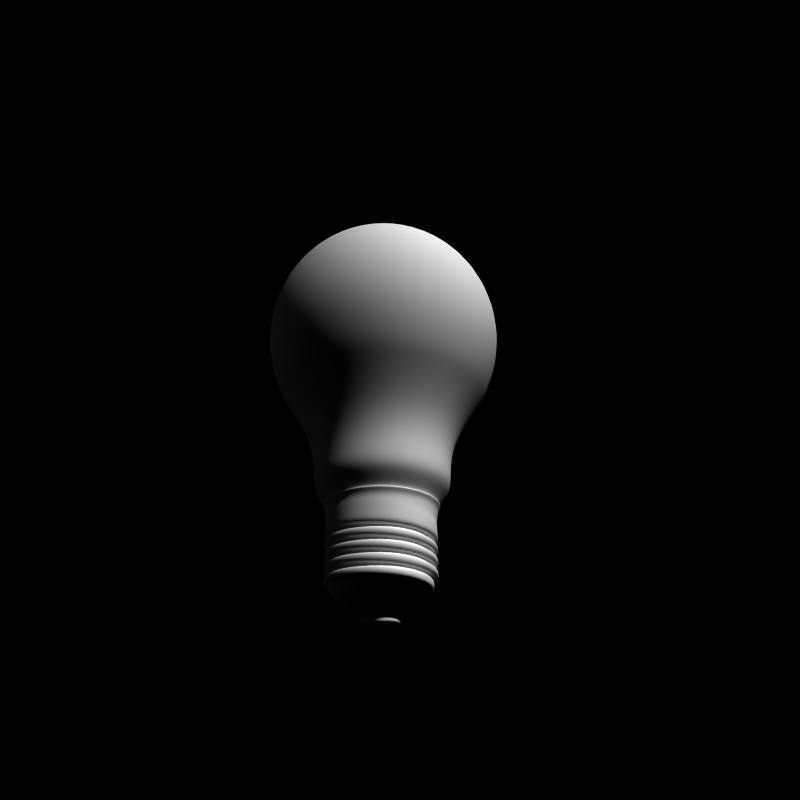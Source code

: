 # Source: lampada.blend  (saved by Blender 2.49.2; exported with 4.5.12 LTS)
import bpy
from mathutils import Matrix  # noqa: F401  (used for matrix-valued properties, if any)

bpy.ops.wm.read_factory_settings(use_empty=True)
scene = bpy.context.scene
scene.name = 'Scene'

# ---- collections
col_collection_1 = bpy.data.collections.new('Collection 1'); scene.collection.children.link(col_collection_1)
col_collection_2 = bpy.data.collections.new('Collection 2'); scene.collection.children.link(col_collection_2)

# ---- materials (node trees are filled in below, after node groups)
mat_filamentos_001 = bpy.data.materials.new('filamentos.001')
mat_filamentos_001.alpha_threshold = 0.0
mat_filamentos_001.roughness = 0.5
mat_filamentos_001.specular_intensity = 0.0
mat_filamentos_001.line_color = (0.0, 0.0, 0.0, 1.0)
mat_filamentos = bpy.data.materials.new('filamentos')
mat_filamentos.alpha_threshold = 0.0
mat_filamentos.diffuse_color = (0.3, 0.3, 0.3, 1.0)
mat_filamentos.roughness = 0.5
mat_filamentos.specular_intensity = 0.0
mat_filamentos.line_color = (0.0, 0.0, 0.0, 1.0)
mat_vidro = bpy.data.materials.new('vidro')
mat_vidro.alpha_threshold = 0.0
mat_vidro.diffuse_color = (1.0, 1.0, 1.0, 1.0)
mat_vidro.roughness = 0.5
mat_vidro.specular_intensity = 0.9765
mat_vidro.line_color = (0.0, 0.0, 0.0, 0.2)
mat_metal = bpy.data.materials.new('metal')
mat_metal.alpha_threshold = 0.0
mat_metal.diffuse_color = (1.0, 1.0, 1.0, 1.0)
mat_metal.roughness = 0.5
mat_metal.specular_intensity = 0.9
mat_metal.line_color = (0.0, 0.0, 0.0, 1.0)
mat_preto = bpy.data.materials.new('preto')
mat_preto.alpha_threshold = 0.0
mat_preto.diffuse_color = (0.0, 0.0, 0.0, 1.0)
mat_preto.roughness = 0.5
mat_preto.specular_intensity = 0.0
mat_preto.line_color = (0.0, 0.0, 0.0, 1.0)
mat_material = bpy.data.materials.new('Material')
mat_material.alpha_threshold = 0.0
mat_material.diffuse_color = (1.0, 1.0, 1.0, 1.0)
mat_material.roughness = 0.5
mat_material.line_color = (0.0, 0.0, 0.0, 1.0)

# ---- material node trees

# ---- world
world_world = bpy.data.worlds.new('World'); scene.world = world_world
world_world.color = (0.0, 0.0, 0.0)
world_world.use_sun_shadow = False
world_world.sun_shadow_jitter_overblur = 0.0
world_world.cycles.sampling_method = 'MANUAL'
world_world.cycles.sample_map_resolution = 256
world_world.light_settings.distance = 5.0

# ---- cameras
cam_camera_001 = bpy.data.cameras.new('Camera.001')
cam_camera_001.passepartout_alpha = 0.2
cam_camera_001.clip_end = 100.0
cam_camera_001.lens = 35.0
cam_camera_001.show_passepartout = False
cam_camera_001.show_safe_areas = True
cam_camera_001.dof.focus_distance = 0.0
cam_camera_001.dof.aperture_fstop = 128.0

# ---- meshes
me_emit = bpy.data.meshes.new('emit')
me_emit.from_pydata([(0.01753, 0.0004405, 0.1151), (0.01753, -9.551e-05, 0.1151), (-0.01759, -0.0001105, 0.1151), (-0.01759, 0.0004254, 0.1151), (0.01753, 0.0004405, 0.1157), (0.01753, -9.551e-05, 0.1157), (-0.01759, -0.0001105, 0.1157), (-0.01759, 0.0004254, 0.1157), (-0.009864, -0.0008723, 0.1169), (-0.009864, -0.0003363, 0.1169), (-0.009864, -0.0008723, 0.1174), (-0.009864, -0.0003363, 0.1174), (0.009999, -0.0009048, 0.1169), (0.009999, -0.0003688, 0.1169), (0.009999, -0.0009048, 0.1174), (0.009999, -0.0003688, 0.1174), (6.734e-05, -0.0003077, 0.1154), (6.734e-05, 0.0002283, 0.1154), (6.734e-05, -0.0003077, 0.1159), (6.734e-05, 0.0002283, 0.1159), (0.01719, -0.0001224, 0.1152), (0.01719, 0.0004136, 0.1152), (0.01719, -0.0001224, 0.1157), (0.01719, 0.0004136, 0.1157), (-0.01728, -0.0001331, 0.1152), (-0.01728, 0.0004029, 0.1152), (-0.01728, -0.0001331, 0.1157), (-0.01728, 0.0004029, 0.1157)], [], [(0, 4, 5, 1), (2, 6, 7, 3), (12, 16, 17, 13), (16, 8, 9, 17), (15, 19, 18, 14), (19, 11, 10, 18), (14, 18, 16, 12), (18, 10, 8, 16), (13, 17, 19, 15), (17, 9, 11, 19), (13, 21, 20, 12), (21, 0, 1, 20), (4, 23, 22, 5), (23, 15, 14, 22), (5, 22, 20, 1), (22, 14, 12, 20), (0, 21, 23, 4), (21, 13, 15, 23), (8, 24, 25, 9), (24, 2, 3, 25), (11, 27, 26, 10), (27, 7, 6, 26), (10, 26, 24, 8), (26, 6, 2, 24), (9, 25, 27, 11), (25, 3, 7, 27)])
me_emit.polygons.foreach_set('use_smooth', [True] * 26)
me_emit.materials.append(mat_filamentos_001)
me_emit.use_remesh_preserve_volume = False
me_emit.use_remesh_preserve_attributes = False
me_emit.use_mirror_vertex_groups = False
me_emit.update()
me_filamentos = bpy.data.meshes.new('filamentos')
me_filamentos.from_pydata([(0.004517, 0.000234, 0.01313), (0.004517, -0.000234, 0.01313), (0.004049, -0.000234, 0.01313), (0.004049, 0.000234, 0.01313), (0.006167, 0.000234, 0.07631), (0.006167, -0.000234, 0.07631), (0.00572, -0.000234, 0.07645), (0.00572, 0.000234, 0.07645), (0.01486, 0.000234, 0.1138), (0.01486, -0.000234, 0.1138), (0.01533, -0.000234, 0.1138), (0.01533, 0.000234, 0.1138), (0.006086, 0.000234, 0.07788), (0.006534, 0.000234, 0.07775), (0.006086, -0.000234, 0.07788), (0.006534, -0.000234, 0.07775), (0.01467, 0.0004518, 0.1139), (0.01557, 0.0004518, 0.1139), (0.01467, -0.0004518, 0.1139), (0.01557, -0.0004518, 0.1139), (0.01471, 0.0004518, 0.114), (0.01561, 0.0004518, 0.114), (0.01471, -0.0004518, 0.114), (0.01561, -0.0004518, 0.114), (0.01481, 0.000234, 0.1136), (0.01528, 0.000234, 0.1136), (0.01481, -0.000234, 0.1136), (0.01528, -0.000234, 0.1136), (0.01651, 0.0004518, 0.1174), (0.01561, 0.0004518, 0.1174), (0.01561, -0.0004518, 0.1174), (0.01651, -0.0004518, 0.1174), (0.01556, 0.0004518, 0.1172), (0.01646, 0.0004518, 0.1172), (0.01556, -0.0004518, 0.1172), (0.01646, -0.0004518, 0.1172), (0.003433, -8.824e-05, 0.09821), (0.003257, -8.824e-05, 0.09821), (0.003433, 8.824e-05, 0.09821), (0.003257, 8.824e-05, 0.09821), (0.009926, 0.0001279, 0.1171), (0.009926, -4.857e-05, 0.1171), (0.00975, -4.857e-05, 0.1171), (0.00975, 0.0001279, 0.1171), (0.009926, -0.0002002, 0.1179), (0.009926, -5.975e-05, 0.118), (0.00975, -0.0002003, 0.1179), (0.00975, -5.99e-05, 0.118), (0.009926, -0.001, 0.1184), (0.009926, -0.0009274, 0.1185), (0.00975, -0.001, 0.1184), (0.00975, -0.0009276, 0.1185), (0.009986, -0.001573, 0.1178), (0.009986, -0.001676, 0.118), (0.00981, -0.001574, 0.1178), (0.00981, -0.001676, 0.118), (0.01002, -0.001829, 0.117), (0.01002, -0.001655, 0.117), (0.00984, -0.001655, 0.117), (0.00984, -0.001829, 0.117), (0.01004, -0.0008343, 0.1164), (0.01004, -0.0008336, 0.1162), (0.009866, -0.0008341, 0.1164), (0.009866, -0.0008333, 0.1162), (0.009945, 0.0006832, 0.116), (0.009945, 0.0006825, 0.1161), (0.009769, 0.0006828, 0.1161), (0.009769, 0.0006835, 0.116), (0.009954, 0.0006006, 0.116), (0.009954, 0.0005998, 0.1161), (0.009777, 0.0006001, 0.1161), (0.009777, 0.0006008, 0.116)], [], [(0, 4, 5, 1), (1, 5, 6, 2), (2, 6, 7, 3), (4, 0, 3, 7), (7, 12, 13, 4), (6, 14, 12, 7), (5, 15, 14, 6), (4, 13, 15, 5), (11, 8, 16, 17), (8, 9, 18, 16), (9, 10, 19, 18), (10, 11, 17, 19), (16, 20, 21, 17), (18, 22, 20, 16), (19, 23, 22, 18), (17, 21, 23, 19), (12, 24, 25, 13), (24, 8, 11, 25), (14, 26, 24, 12), (26, 9, 8, 24), (15, 27, 26, 14), (27, 10, 9, 26), (13, 25, 27, 15), (25, 11, 10, 27), (28, 29, 30, 31), (20, 32, 33, 21), (32, 29, 28, 33), (22, 34, 32, 20), (34, 30, 29, 32), (23, 35, 34, 22), (35, 31, 30, 34), (21, 33, 35, 23), (33, 28, 31, 35), (36, 38, 40, 41), (36, 41, 42, 37), (37, 42, 43, 39), (38, 39, 43, 40), (41, 40, 45, 44), (41, 44, 46, 42), (42, 46, 47, 43), (40, 43, 47, 45), (44, 45, 49, 48), (44, 48, 50, 46), (46, 50, 51, 47), (45, 47, 51, 49), (48, 49, 53, 52), (48, 52, 54, 50), (50, 54, 55, 51), (49, 51, 55, 53), (52, 53, 56, 57), (52, 57, 58, 54), (54, 58, 59, 55), (53, 55, 59, 56), (57, 56, 61, 60), (57, 60, 62, 58), (58, 62, 63, 59), (56, 59, 63, 61), (64, 67, 66, 65), (61, 68, 69, 60), (68, 64, 65, 69), (62, 60, 69, 70), (70, 69, 65, 66), (63, 62, 70, 71), (71, 70, 66, 67), (63, 71, 68, 61), (71, 67, 64, 68)])
me_filamentos.polygons.foreach_set('use_smooth', [True] * 66)
me_filamentos.materials.append(mat_filamentos)
me_filamentos.use_remesh_preserve_volume = False
me_filamentos.use_remesh_preserve_attributes = False
me_filamentos.use_mirror_vertex_groups = False
me_filamentos.update()
me_sphere = bpy.data.meshes.new('Sphere')
me_sphere.from_pydata([(-2.476e-10, -1.369e-10, 0.1624), (0.01247, -1.369e-10, 0.1607), (0.02409, -1.369e-10, 0.1559), (0.03408, -1.369e-10, 0.1483), (0.04173, -1.369e-10, 0.1383), (0.04655, -1.369e-10, 0.1267), (0.04655, -1.369e-10, 0.1017), (0.03306, 0.01909, 0.08512), (0.03614, 0.02087, 0.09009), (0.04031, 0.02327, 0.1017), (0.04173, 0.02409, 0.1142), (0.04031, 0.02327, 0.1267), (0.03614, 0.02087, 0.1383), (0.02951, 0.01704, 0.1483), (0.02087, 0.01205, 0.1559), (0.0108, 0.006236, 0.1607), (0.006236, 0.0108, 0.1607), (0.01205, 0.02087, 0.1559), (0.01704, 0.02951, 0.1483), (0.02087, 0.03614, 0.1383), (0.02327, 0.04031, 0.1267), (0.02409, 0.04173, 0.1142), (0.02327, 0.04031, 0.1017), (0.02087, 0.03614, 0.09009), (0.01909, 0.03306, 0.08512), (-1.964e-09, 0.03817, 0.08512), (-1.684e-09, 0.04173, 0.09009), (-1.684e-09, 0.04655, 0.1017), (-2.476e-10, 0.04819, 0.1142), (-1.684e-09, 0.04655, 0.1267), (-1.684e-09, 0.04173, 0.1383), (-1.684e-09, 0.03408, 0.1483), (-2.476e-10, 0.02409, 0.1559), (-2.476e-10, 0.01247, 0.1607), (-0.006236, 0.0108, 0.1607), (-0.01205, 0.02087, 0.1559), (-0.01704, 0.02951, 0.1483), (-0.02087, 0.03614, 0.1383), (-0.02327, 0.04031, 0.1267), (-0.02409, 0.04173, 0.1142), (-0.02327, 0.04031, 0.1017), (-0.02087, 0.03614, 0.09009), (-0.01909, 0.03306, 0.08512), (-0.03306, 0.01909, 0.08512), (-0.03614, 0.02087, 0.09009), (-0.04031, 0.02327, 0.1017), (-0.04173, 0.02409, 0.1142), (-0.04031, 0.02327, 0.1267), (-0.03614, 0.02087, 0.1383), (-0.02951, 0.01704, 0.1483), (-0.02087, 0.01205, 0.1559), (-0.0108, 0.006236, 0.1607), (-0.01247, -1.369e-10, 0.1607), (-0.02409, -1.369e-10, 0.1559), (-0.03408, -3.009e-09, 0.1483), (-0.04173, -4.445e-09, 0.1383), (-0.04655, -3.009e-09, 0.1267), (-0.04819, -1.369e-10, 0.1142), (-0.04655, -1.573e-09, 0.1017), (-0.04173, -1.573e-09, 0.09009), (-0.03817, -3.385e-09, 0.08512), (-0.03306, -0.01909, 0.08512), (-0.03614, -0.02087, 0.09009), (-0.04031, -0.02327, 0.1017), (-0.04173, -0.02409, 0.1142), (-0.04031, -0.02327, 0.1267), (-0.03614, -0.02087, 0.1383), (-0.02951, -0.01704, 0.1483), (-0.02087, -0.01205, 0.1559), (-0.0108, -0.006236, 0.1607), (-0.006236, -0.0108, 0.1607), (-0.01205, -0.02087, 0.1559), (-0.01704, -0.02951, 0.1483), (-0.02087, -0.03614, 0.1383), (-0.02327, -0.04031, 0.1267), (-0.02409, -0.04173, 0.1142), (-0.02327, -0.04031, 0.1017), (-0.02087, -0.03614, 0.09009), (-0.01909, -0.03306, 0.08512), (4.471e-09, -0.03817, 0.08512), (4.061e-09, -0.04173, 0.09009), (2.625e-09, -0.04655, 0.1017), (-2.476e-10, -0.04819, 0.1142), (6.933e-09, -0.04655, 0.1267), (4.061e-09, -0.04173, 0.1383), (5.497e-09, -0.03408, 0.1483), (-2.476e-10, -0.02409, 0.1559), (-2.476e-10, -0.01247, 0.1607), (0.006236, -0.0108, 0.1607), (0.01205, -0.02087, 0.1559), (0.01704, -0.02951, 0.1483), (0.02087, -0.03614, 0.1383), (0.02327, -0.04031, 0.1267), (0.02409, -0.04173, 0.1142), (0.02327, -0.04031, 0.1017), (0.02087, -0.03614, 0.09009), (0.01909, -0.03306, 0.08512), (0.03306, -0.01909, 0.08512), (0.03614, -0.02087, 0.09009), (0.04031, -0.02327, 0.1017), (0.04173, -0.02409, 0.1142), (0.04031, -0.02327, 0.1267), (0.03614, -0.02087, 0.1383), (0.02951, -0.01704, 0.1483), (0.02087, -0.01205, 0.1559), (0.0108, -0.006236, 0.1607), (0.04819, -1.369e-10, 0.1142), (0.04173, 4.172e-09, 0.09009), (0.03817, 6.268e-09, 0.08512), (0.02433, 0.01405, 0.06973), (0.01405, 0.02433, 0.06973), (-8.088e-10, 0.0281, 0.06973), (-0.01405, 0.02433, 0.06973), (-0.02433, 0.01405, 0.06973), (-0.0281, -1.303e-09, 0.06973), (-0.02433, -0.01405, 0.06973), (-0.01405, -0.02433, 0.06973), (3.928e-09, -0.0281, 0.06973), (0.01405, -0.02433, 0.06973), (0.02433, -0.01405, 0.06973), (0.0281, 5.802e-09, 0.06973), (0.02277, 0.01315, 0.05649), (0.01315, 0.02277, 0.05649), (-8.258e-10, 0.02629, 0.05649), (-0.01315, 0.02277, 0.05649), (-0.02277, 0.01315, 0.05649), (-0.02629, -8.788e-10, 0.05649), (-0.02277, -0.01315, 0.05649), (-0.01315, -0.02277, 0.05649), (3.607e-09, -0.02629, 0.05649), (0.01315, -0.02277, 0.05649), (0.02277, -0.01315, 0.05649), (0.02629, 5.771e-09, 0.05649), (0.01276, 0.007368, 0.01374), (0.007368, 0.01276, 0.01374), (2.862e-10, 0.01474, 0.01374), (-0.007368, 0.01276, 0.01374), (-0.01276, 0.007368, 0.01374), (-0.01474, 8.243e-10, 0.01374), (-0.01276, -0.007368, 0.01374), (-0.007368, -0.01276, 0.01374), (2.771e-09, -0.01474, 0.01374), (0.007368, -0.01276, 0.01374), (0.01276, -0.007368, 0.01374), (0.01474, 4.551e-09, 0.01374), (0.002197, 0.003805, 0.01054), (0.003805, 0.002197, 0.01054), (1.128e-09, 0.004394, 0.01054), (-0.002197, 0.003805, 0.01054), (-0.003805, 0.002197, 0.01054), (-0.004394, 2.399e-09, 0.01054), (-0.003805, -0.002197, 0.01054), (-0.002197, -0.003805, 0.01054), (1.869e-09, -0.004394, 0.01054), (0.002197, -0.003805, 0.01054), (0.003805, -0.002197, 0.01054), (0.004394, 3.51e-09, 0.01054), (0.002422, 0.003454, 0.06776), (0.008314, 0.002197, 0.0661), (7.852e-10, 0.003573, 0.06672), (-0.002422, 0.003454, 0.06776), (-0.008314, 0.002197, 0.0661), (-0.0096, 2.399e-09, 0.0661), (-0.008314, -0.002197, 0.0661), (-0.002422, -0.003454, 0.06776), (2.102e-09, -0.003573, 0.06672), (0.002422, -0.003454, 0.06776), (0.008314, -0.002197, 0.0661), (0.0096, 3.51e-09, 0.0661), (0.01626, 0.00939, 0.01962), (0.00939, 0.01626, 0.01962), (-4.703e-12, 0.01878, 0.01962), (-0.00939, 0.01626, 0.01962), (-0.01626, 0.00939, 0.01962), (-0.01878, 2.217e-10, 0.01962), (-0.01626, -0.00939, 0.01962), (-0.00939, -0.01626, 0.01962), (3.162e-09, -0.01878, 0.01962), (0.00939, -0.01626, 0.01962), (0.01626, -0.00939, 0.01962), (0.01878, 4.971e-09, 0.01962), (0.01791, 0.01034, 0.04367), (0.01034, 0.01791, 0.04367), (-1.16e-10, 0.02068, 0.04367), (-0.01034, 0.01791, 0.04367), (-0.01791, 0.01034, 0.04367), (-0.02068, -1.584e-11, 0.04367), (-0.01791, -0.01034, 0.04367), (-0.01034, -0.01791, 0.04367), (3.37e-09, -0.02068, 0.04367), (0.01034, -0.01791, 0.04367), (0.01791, -0.01034, 0.04367), (0.02068, 5.213e-09, 0.04367), (0.023, 0.01328, 0.04894), (0.01328, 0.023, 0.04894), (-9.389e-10, 0.02656, 0.04894), (-0.01328, 0.023, 0.04894), (-0.023, 0.01328, 0.04894), (-0.02656, -7.876e-10, 0.04894), (-0.023, -0.01328, 0.04894), (-0.01328, -0.023, 0.04894), (3.539e-09, -0.02656, 0.04894), (0.01328, -0.023, 0.04894), (0.023, -0.01328, 0.04894), (0.02656, 5.929e-09, 0.04894), (0.0157, 0.009062, 0.03345), (0.009062, 0.0157, 0.03345), (1.298e-10, 0.01812, 0.03345), (-0.009062, 0.0157, 0.03345), (-0.0157, 0.009062, 0.03345), (-0.01812, 3.578e-10, 0.03345), (-0.0157, -0.009062, 0.03345), (-0.009062, -0.0157, 0.03345), (3.185e-09, -0.01812, 0.03345), (0.009062, -0.0157, 0.03345), (0.0157, -0.009062, 0.03345), (0.01812, 4.941e-09, 0.03345), (0.007474, 0.002197, 0.01937), (0.004315, 0.003805, 0.01937), (6.742e-10, 0.004394, 0.01937), (-0.004315, 0.003805, 0.01937), (-0.007474, 0.002197, 0.01937), (-0.00863, 2.399e-09, 0.01937), (-0.007474, -0.002197, 0.01937), (-0.004315, -0.003805, 0.01937), (2.129e-09, -0.004394, 0.01937), (0.004315, -0.003805, 0.01937), (0.007474, -0.002197, 0.01937), (0.00863, 3.51e-09, 0.01937), (0.002422, 0.003454, 0.07115), (0.008314, 0.002197, 0.07281), (7.852e-10, 0.003573, 0.07218), (-0.002422, 0.003454, 0.07115), (-0.008314, 0.002197, 0.07281), (-0.0096, 2.399e-09, 0.07281), (-0.008314, -0.002197, 0.07281), (-0.002422, -0.003454, 0.07115), (2.102e-09, -0.003573, 0.07218), (0.002422, -0.003454, 0.07115), (0.008314, -0.002197, 0.07281), (0.0096, 3.51e-09, 0.07281), (0.0048, 0.003805, 0.07692), (0.008314, 0.002197, 0.07692), (5.108e-10, 0.004394, 0.07692), (-0.0048, 0.003805, 0.07692), (-0.008314, 0.002197, 0.07692), (-0.0096, 2.399e-09, 0.07692), (-0.008314, -0.002197, 0.07692), (-0.0048, -0.003805, 0.07692), (2.129e-09, -0.004394, 0.07692), (0.0048, -0.003805, 0.07692), (0.008314, -0.002197, 0.07692), (0.0096, 3.51e-09, 0.07692), (0.001265, 0.002191, 0.07692), (0.002191, 0.001265, 0.07692), (1.301e-09, 0.00253, 0.07692), (-0.001265, 0.002191, 0.07692), (-0.002191, 0.001265, 0.07692), (-0.00253, 2.666e-09, 0.07692), (-0.002191, -0.001265, 0.07692), (-0.001265, -0.002191, 0.07692), (1.728e-09, -0.00253, 0.07692), (0.001265, -0.002191, 0.07692), (0.002191, -0.001265, 0.07692), (0.00253, 3.306e-09, 0.07692), (0.001265, 0.002191, 0.09698), (0.002191, 0.001265, 0.09698), (1.301e-09, 0.00253, 0.09698), (-0.001265, 0.002191, 0.09698), (-0.002191, 0.001265, 0.09698), (-0.00253, 2.666e-09, 0.09698), (-0.002191, -0.001265, 0.09698), (-0.001265, -0.002191, 0.09698), (1.728e-09, -0.00253, 0.09698), (0.001265, -0.002191, 0.09698), (0.002191, -0.001265, 0.09698), (0.00253, 3.306e-09, 0.09698), (0.004631, 0.002673, 0.09698), (0.002674, 0.004631, 0.09698), (9.337e-10, 0.005347, 0.09698), (-0.002674, 0.004631, 0.09698), (-0.004631, 0.002673, 0.09698), (-0.005348, 2.302e-09, 0.09698), (-0.004631, -0.002673, 0.09698), (-0.002674, -0.004631, 0.09698), (1.835e-09, -0.005347, 0.09698), (0.002674, -0.004631, 0.09698), (0.004631, -0.002673, 0.09698), (0.005348, 3.654e-09, 0.09698), (0.004631, 0.002673, 0.09899), (0.002674, 0.004631, 0.09899), (9.337e-10, 0.005347, 0.09899), (-0.002674, 0.004631, 0.09899), (-0.004631, 0.002673, 0.09899), (-0.005348, 2.302e-09, 0.09899), (-0.004631, -0.002673, 0.09899), (-0.002674, -0.004631, 0.09899), (1.835e-09, -0.005347, 0.09899), (0.002674, -0.004631, 0.09899), (0.004631, -0.002673, 0.09899), (0.005348, 3.654e-09, 0.09899), (0.001895, 0.001094, 0.09939), (0.001094, 0.001895, 0.09939), (1.401e-09, 0.002188, 0.09939), (-0.001094, 0.001895, 0.09939), (-0.001895, 0.001094, 0.09939), (-0.002189, 2.761e-09, 0.09939), (-0.001895, -0.001094, 0.09939), (-0.001094, -0.001895, 0.09939), (1.77e-09, -0.002188, 0.09939), (0.001094, -0.001895, 0.09939), (0.001895, -0.001094, 0.09939), (0.002189, 3.314e-09, 0.09939), (0.002191, 0.001265, 0.07746), (0.001265, 0.002191, 0.07746), (1.301e-09, 0.00253, 0.07746), (-0.001265, 0.002191, 0.07746), (-0.002191, 0.001265, 0.07746), (-0.00253, 2.666e-09, 0.07746), (-0.002191, -0.001265, 0.07746), (-0.001265, -0.002191, 0.07746), (1.728e-09, -0.00253, 0.07746), (0.001265, -0.002191, 0.07746), (0.002191, -0.001265, 0.07746), (0.00253, 3.306e-09, 0.07746), (0.002191, 0.001265, 0.09624), (0.001265, 0.002191, 0.09624), (1.301e-09, 0.00253, 0.09624), (-0.001265, 0.002191, 0.09624), (-0.002191, 0.001265, 0.09624), (-0.00253, 2.666e-09, 0.09624), (-0.002191, -0.001265, 0.09624), (-0.001265, -0.002191, 0.09624), (1.728e-09, -0.00253, 0.09624), (0.001265, -0.002191, 0.09624), (0.002191, -0.001265, 0.09624), (0.00253, 3.306e-09, 0.09624)], [], [(108, 7, 8, 107), (107, 8, 9, 6), (6, 9, 10, 106), (106, 10, 11, 5), (5, 11, 12, 4), (4, 12, 13, 3), (3, 13, 14, 2), (2, 14, 15, 1), (15, 0, 1), (16, 0, 15), (14, 17, 16, 15), (13, 18, 17, 14), (12, 19, 18, 13), (11, 20, 19, 12), (10, 21, 20, 11), (9, 22, 21, 10), (8, 23, 22, 9), (7, 24, 23, 8), (24, 25, 26, 23), (23, 26, 27, 22), (22, 27, 28, 21), (21, 28, 29, 20), (20, 29, 30, 19), (19, 30, 31, 18), (18, 31, 32, 17), (17, 32, 33, 16), (33, 0, 16), (34, 0, 33), (32, 35, 34, 33), (31, 36, 35, 32), (30, 37, 36, 31), (29, 38, 37, 30), (28, 39, 38, 29), (27, 40, 39, 28), (26, 41, 40, 27), (25, 42, 41, 26), (42, 43, 44, 41), (41, 44, 45, 40), (40, 45, 46, 39), (39, 46, 47, 38), (38, 47, 48, 37), (37, 48, 49, 36), (36, 49, 50, 35), (35, 50, 51, 34), (51, 0, 34), (52, 0, 51), (50, 53, 52, 51), (49, 54, 53, 50), (48, 55, 54, 49), (47, 56, 55, 48), (46, 57, 56, 47), (45, 58, 57, 46), (44, 59, 58, 45), (43, 60, 59, 44), (60, 61, 62, 59), (59, 62, 63, 58), (58, 63, 64, 57), (57, 64, 65, 56), (56, 65, 66, 55), (55, 66, 67, 54), (54, 67, 68, 53), (53, 68, 69, 52), (69, 0, 52), (70, 0, 69), (68, 71, 70, 69), (67, 72, 71, 68), (66, 73, 72, 67), (65, 74, 73, 66), (64, 75, 74, 65), (63, 76, 75, 64), (62, 77, 76, 63), (61, 78, 77, 62), (78, 79, 80, 77), (77, 80, 81, 76), (76, 81, 82, 75), (75, 82, 83, 74), (74, 83, 84, 73), (73, 84, 85, 72), (72, 85, 86, 71), (71, 86, 87, 70), (87, 0, 70), (88, 0, 87), (86, 89, 88, 87), (85, 90, 89, 86), (84, 91, 90, 85), (83, 92, 91, 84), (82, 93, 92, 83), (81, 94, 93, 82), (80, 95, 94, 81), (79, 96, 95, 80), (96, 97, 98, 95), (95, 98, 99, 94), (94, 99, 100, 93), (93, 100, 101, 92), (92, 101, 102, 91), (91, 102, 103, 90), (90, 103, 104, 89), (89, 104, 105, 88), (105, 0, 88), (1, 0, 105), (104, 2, 1, 105), (103, 3, 2, 104), (102, 4, 3, 103), (101, 5, 4, 102), (100, 106, 5, 101), (99, 6, 106, 100), (98, 107, 6, 99), (97, 108, 107, 98), (24, 7, 109, 110), (25, 24, 110, 111), (42, 25, 111, 112), (43, 42, 112, 113), (60, 43, 113, 114), (61, 60, 114, 115), (78, 61, 115, 116), (79, 78, 116, 117), (96, 79, 117, 118), (97, 96, 118, 119), (108, 97, 119, 120), (7, 108, 120, 109), (110, 109, 121, 122), (111, 110, 122, 123), (112, 111, 123, 124), (113, 112, 124, 125), (114, 113, 125, 126), (115, 114, 126, 127), (116, 115, 127, 128), (117, 116, 128, 129), (118, 117, 129, 130), (119, 118, 130, 131), (120, 119, 131, 132), (109, 120, 132, 121), (134, 133, 146, 145), (135, 134, 145, 147), (136, 135, 147, 148), (137, 136, 148, 149), (138, 137, 149, 150), (139, 138, 150, 151), (140, 139, 151, 152), (141, 140, 152, 153), (142, 141, 153, 154), (143, 142, 154, 155), (144, 143, 155, 156), (133, 144, 156, 146), (169, 133, 134, 170), (170, 134, 135, 171), (171, 135, 136, 172), (172, 136, 137, 173), (173, 137, 138, 174), (174, 138, 139, 175), (175, 139, 140, 176), (176, 140, 141, 177), (177, 141, 142, 178), (178, 142, 143, 179), (179, 143, 144, 180), (180, 144, 133, 169), (121, 193, 194, 122), (193, 181, 182, 194), (122, 194, 195, 123), (194, 182, 183, 195), (123, 195, 196, 124), (195, 183, 184, 196), (124, 196, 197, 125), (196, 184, 185, 197), (125, 197, 198, 126), (197, 185, 186, 198), (126, 198, 199, 127), (198, 186, 187, 199), (127, 199, 200, 128), (199, 187, 188, 200), (128, 200, 201, 129), (200, 188, 189, 201), (129, 201, 202, 130), (201, 189, 190, 202), (130, 202, 203, 131), (202, 190, 191, 203), (131, 203, 204, 132), (203, 191, 192, 204), (132, 204, 193, 121), (204, 192, 181, 193), (181, 205, 206, 182), (205, 169, 170, 206), (182, 206, 207, 183), (206, 170, 171, 207), (183, 207, 208, 184), (207, 171, 172, 208), (184, 208, 209, 185), (208, 172, 173, 209), (185, 209, 210, 186), (209, 173, 174, 210), (186, 210, 211, 187), (210, 174, 175, 211), (187, 211, 212, 188), (211, 175, 176, 212), (188, 212, 213, 189), (212, 176, 177, 213), (189, 213, 214, 190), (213, 177, 178, 214), (190, 214, 215, 191), (214, 178, 179, 215), (191, 215, 216, 192), (215, 179, 180, 216), (192, 216, 205, 181), (216, 180, 169, 205), (146, 217, 218, 145), (217, 158, 157, 218), (145, 218, 219, 147), (218, 157, 159, 219), (147, 219, 220, 148), (219, 159, 160, 220), (148, 220, 221, 149), (220, 160, 161, 221), (149, 221, 222, 150), (221, 161, 162, 222), (150, 222, 223, 151), (222, 162, 163, 223), (151, 223, 224, 152), (223, 163, 164, 224), (152, 224, 225, 153), (224, 164, 165, 225), (153, 225, 226, 154), (225, 165, 166, 226), (154, 226, 227, 155), (226, 166, 167, 227), (155, 227, 228, 156), (227, 167, 168, 228), (156, 228, 217, 146), (228, 168, 158, 217), (157, 158, 230, 229), (161, 160, 232, 233), (162, 161, 233, 234), (163, 162, 234, 235), (164, 163, 235, 236), (167, 166, 238, 239), (168, 167, 239, 240), (158, 168, 240, 230), (229, 230, 242, 241), (231, 229, 241, 243), (232, 231, 243, 244), (233, 232, 244, 245), (234, 233, 245, 246), (235, 234, 246, 247), (236, 235, 247, 248), (237, 236, 248, 249), (238, 237, 249, 250), (239, 238, 250, 251), (240, 239, 251, 252), (230, 240, 252, 242), (241, 242, 254, 253), (243, 241, 253, 255), (244, 243, 255, 256), (245, 244, 256, 257), (246, 245, 257, 258), (247, 246, 258, 259), (248, 247, 259, 260), (249, 248, 260, 261), (250, 249, 261, 262), (251, 250, 262, 263), (252, 251, 263, 264), (242, 252, 264, 254), (265, 266, 277, 278), (267, 265, 278, 279), (268, 267, 279, 280), (269, 268, 280, 281), (270, 269, 281, 282), (271, 270, 282, 283), (272, 271, 283, 284), (273, 272, 284, 285), (274, 273, 285, 286), (275, 274, 286, 287), (276, 275, 287, 288), (266, 276, 288, 277), (278, 277, 289, 290), (279, 278, 290, 291), (280, 279, 291, 292), (281, 280, 292, 293), (282, 281, 293, 294), (283, 282, 294, 295), (284, 283, 295, 296), (285, 284, 296, 297), (286, 285, 297, 298), (287, 286, 298, 299), (288, 287, 299, 300), (277, 288, 300, 289), (290, 289, 301, 302), (291, 290, 302, 303), (292, 291, 303, 304), (293, 292, 304, 305), (294, 293, 305, 306), (295, 294, 306, 307), (296, 295, 307, 308), (297, 296, 308, 309), (298, 297, 309, 310), (299, 298, 310, 311), (300, 299, 311, 312), (289, 300, 312, 301), (302, 304, 303), (309, 308, 310), (302, 301, 305, 304), (305, 301, 312, 306), (312, 311, 307, 306), (311, 310, 308, 307), (254, 313, 314, 253), (253, 314, 315, 255), (255, 315, 316, 256), (256, 316, 317, 257), (257, 317, 318, 258), (258, 318, 319, 259), (259, 319, 320, 260), (260, 320, 321, 261), (261, 321, 322, 262), (262, 322, 323, 263), (263, 323, 324, 264), (264, 324, 313, 254), (313, 325, 326, 314), (325, 266, 265, 326), (314, 326, 327, 315), (326, 265, 267, 327), (315, 327, 328, 316), (327, 267, 268, 328), (316, 328, 329, 317), (328, 268, 269, 329), (317, 329, 330, 318), (329, 269, 270, 330), (318, 330, 331, 319), (330, 270, 271, 331), (319, 331, 332, 320), (331, 271, 272, 332), (320, 332, 333, 321), (332, 272, 273, 333), (321, 333, 334, 322), (333, 273, 274, 334), (322, 334, 335, 323), (334, 274, 275, 335), (323, 335, 336, 324), (335, 275, 276, 336), (324, 336, 325, 313), (336, 276, 266, 325), (231, 232, 236, 237), (229, 231, 237, 238), (159, 165, 164, 160), (157, 166, 165, 159), (157, 229, 238, 166), (160, 164, 236, 232)])
me_sphere.polygons.foreach_set('use_smooth', [1, 1, 1, 1, 1, 1, 1, 1, 1, 1, 1, 1, 1, 1, 1, 1, 1, 1, 1, 1, 1, 1, 1, 1, 1, 1, 1, 1, 1, 1, 1, 1, 1, 1, 1, 1, 1, 1, 1, 1, 1, 1, 1, 1, 1, 1, 1, 1, 1, 1, 1, 1, 1, 1, 1, 1, 1, 1, 1, 1, 1, 1, 1, 1, 1, 1, 1, 1, 1, 1, 1, 1, 1, 1, 1, 1, 1, 1, 1, 1, 1, 1, 1, 1, 1, 1, 1, 1, 1, 1, 1, 1, 1, 1, 1, 1, 1, 1, 1, 1, 1, 1, 1, 1, 1, 1, 1, 1, 1, 1, 1, 1, 1, 1, 1, 1, 1, 1, 1, 1, 1, 1, 1, 1, 1, 1, 1, 1, 1, 1, 1, 1, 1, 1, 1, 1, 1, 1, 1, 1, 1, 1, 1, 1, 1, 1, 1, 1, 1, 1, 1, 1, 1, 1, 1, 1, 1, 1, 1, 1, 1, 1, 1, 1, 1, 1, 1, 1, 1, 1, 1, 1, 1, 1, 1, 1, 1, 1, 1, 1, 1, 1, 1, 1, 1, 1, 1, 1, 1, 1, 1, 1, 1, 1, 1, 1, 1, 1, 1, 1, 1, 1, 1, 1, 1, 1, 1, 1, 1, 1, 1, 1, 1, 1, 1, 1, 1, 1, 1, 1, 1, 1, 1, 1, 1, 1, 1, 1, 1, 1, 1, 1, 1, 1, 1, 1, 1, 1, 1, 1, 1, 1, 1, 1, 1, 1, 1, 1, 1, 1, 1, 1, 1, 1, 1, 1, 1, 1, 1, 1, 1, 1, 1, 1, 1, 1, 1, 1, 1, 1, 1, 1, 1, 1, 1, 1, 1, 1, 1, 1, 1, 1, 1, 1, 1, 1, 1, 1, 1, 1, 1, 1, 1, 1, 1, 1, 0, 0, 0, 0, 0, 0, 1, 1, 1, 1, 1, 1, 1, 1, 1, 1, 1, 1, 1, 1, 1, 1, 1, 1, 1, 1, 1, 1, 1, 1, 1, 1, 1, 1, 1, 1, 1, 1, 1, 1, 1, 1, 1, 1, 1, 1, 1, 1])
me_sphere.materials.append(mat_vidro)
me_sphere.use_remesh_preserve_volume = False
me_sphere.use_remesh_preserve_attributes = False
me_sphere.use_mirror_vertex_groups = False
me_sphere.update()
me_casquilho = bpy.data.meshes.new('casquilho')
me_casquilho.from_pydata([(0.01964, -2.052e-09, 0.01178), (0.01964, -5.593e-10, 0.01474), (0.01964, -7.666e-10, 0.01623), (0.01505, -0.01262, 0.01672), (0.01505, -0.01262, 0.01524), (0.01505, -0.01262, 0.01227), (0.01672, -0.01403, 0.01524), (0.01672, -0.01403, 0.01227), (0.003789, -0.02149, 0.01277), (0.003789, -0.02149, 0.01573), (0.003411, -0.01934, 0.01277), (0.003411, -0.01934, 0.01573), (0.003411, -0.01934, 0.01722), (-0.00982, -0.01701, 0.01771), (-0.00982, -0.01701, 0.01623), (-0.00982, -0.01701, 0.01326), (-0.01091, -0.0189, 0.01623), (-0.01091, -0.0189, 0.01326), (-0.02051, -0.007464, 0.01376), (-0.02051, -0.007464, 0.01672), (-0.01846, -0.006717, 0.01376), (-0.01846, -0.006717, 0.01672), (-0.01846, 0.006717, 0.01722), (-0.01846, 0.006717, 0.01425), (-0.02051, 0.007464, 0.01722), (-0.02051, 0.007464, 0.01425), (-0.01091, 0.0189, 0.01474), (-0.01091, 0.0189, 0.01771), (-0.00982, 0.01701, 0.01474), (-0.00982, 0.01701, 0.01771), (0.003411, 0.01934, 0.0182), (0.003411, 0.01934, 0.01524), (0.003789, 0.02149, 0.0182), (0.003789, 0.02149, 0.01524), (0.01672, 0.01403, 0.01573), (0.01672, 0.01403, 0.0187), (0.01505, 0.01262, 0.01573), (0.01505, 0.01262, 0.0187), (0.01505, 0.01262, 0.02018), (0.01964, 1.372e-08, 0.02068), (0.01964, 1.383e-08, 0.01919), (0.02182, 1.513e-08, 0.01919), (0.02182, 1.21e-08, 0.01623), (0.01672, -0.01403, 0.01672), (0.01672, -0.01403, 0.01969), (0.01505, -0.01262, 0.01969), (0.01505, -0.01262, 0.02117), (0.003411, -0.01934, 0.02167), (0.003411, -0.01934, 0.02018), (0.003789, -0.02149, 0.02018), (0.003789, -0.02149, 0.01722), (-0.01091, -0.0189, 0.01771), (-0.01091, -0.0189, 0.02068), (-0.00982, -0.01701, 0.02068), (-0.00982, -0.01701, 0.02216), (-0.01846, -0.006717, 0.02117), (-0.01846, -0.006717, 0.0182), (-0.02051, -0.007464, 0.02117), (-0.02051, -0.007464, 0.0182), (-0.02051, 0.007464, 0.0187), (-0.02051, 0.007464, 0.02167), (-0.01846, 0.006717, 0.0187), (-0.01846, 0.006717, 0.02167), (-0.00982, 0.01701, 0.02216), (-0.00982, 0.01701, 0.01919), (-0.01091, 0.0189, 0.02216), (-0.01091, 0.0189, 0.01919), (0.003789, 0.02149, 0.01969), (0.003789, 0.02149, 0.02265), (0.00341, 0.01934, 0.01969), (0.00341, 0.01934, 0.02265), (0.01505, 0.01262, 0.02463), (0.01505, 0.01262, 0.02315), (0.01672, 0.01403, 0.02315), (0.01672, 0.01403, 0.02018), (0.02182, 2.802e-08, 0.02068), (0.02182, 2.975e-08, 0.02364), (0.01964, 2.975e-08, 0.02364), (0.01964, 2.964e-08, 0.02513), (0.01505, -0.01262, 0.02562), (0.01505, -0.01262, 0.02414), (0.01672, -0.01403, 0.02414), (0.01672, -0.01403, 0.02117), (0.00379, -0.02149, 0.02167), (0.00379, -0.02149, 0.02463), (0.003411, -0.01934, 0.02463), (0.003411, -0.01934, 0.02611), (-0.00982, -0.01701, 0.02661), (-0.00982, -0.01701, 0.02513), (-0.01091, -0.0189, 0.02513), (-0.01091, -0.0189, 0.02216), (-0.02051, -0.007464, 0.02265), (-0.02051, -0.007464, 0.02562), (-0.01846, -0.006717, 0.02265), (-0.01846, -0.006717, 0.02562), (-0.01846, 0.006717, 0.02611), (-0.01846, 0.006717, 0.02315), (-0.02051, 0.007464, 0.02611), (-0.02051, 0.007464, 0.02315), (-0.01091, 0.0189, 0.02364), (-0.01091, 0.0189, 0.02661), (-0.00982, 0.01701, 0.02364), (-0.00982, 0.01701, 0.02661), (0.00341, 0.01934, 0.0271), (0.00341, 0.01934, 0.02414), (0.003789, 0.02149, 0.0271), (0.003789, 0.02149, 0.02414), (0.01672, 0.01403, 0.02463), (0.01672, 0.01403, 0.0276), (0.01505, 0.01262, 0.0276), (0.01505, 0.01262, 0.02908), (0.01964, 4.491e-08, 0.02958), (0.01964, 4.502e-08, 0.02809), (0.02182, 4.177e-08, 0.02809), (0.02182, 4.33e-08, 0.02513), (0.01672, -0.01403, 0.02562), (0.01672, -0.01403, 0.02859), (0.01505, -0.01262, 0.02859), (0.01505, -0.01262, 0.03007), (0.003411, -0.01934, 0.03056), (0.003411, -0.01934, 0.02908), (0.00379, -0.02149, 0.02908), (0.00379, -0.02149, 0.02611), (-0.01091, -0.0189, 0.02661), (-0.01091, -0.0189, 0.02958), (-0.00982, -0.01701, 0.02958), (-0.00982, -0.01701, 0.03106), (-0.01846, -0.006717, 0.03007), (-0.01846, -0.006717, 0.0271), (-0.02051, -0.007464, 0.03007), (-0.02051, -0.007464, 0.0271), (-0.02051, 0.007464, 0.0276), (-0.02051, 0.007464, 0.03056), (-0.01846, 0.006717, 0.0276), (-0.01846, 0.006717, 0.03056), (-0.00982, 0.01701, 0.03106), (-0.00982, 0.01701, 0.02809), (-0.01091, 0.0189, 0.03106), (-0.01091, 0.0189, 0.02809), (0.003789, 0.02149, 0.02859), (0.003789, 0.02149, 0.03155), (0.00341, 0.01934, 0.02859), (0.00341, 0.01934, 0.03155), (0.01505, 0.01262, 0.03353), (0.01505, 0.01262, 0.03205), (0.01672, 0.01403, 0.03205), (0.01672, 0.01403, 0.02908), (0.02182, 5.857e-08, 0.02958), (0.02182, 5.835e-08, 0.03254), (0.02182, 7.579e-08, 0.03402), (0.01672, -0.01403, 0.03304), (0.01672, -0.01403, 0.03007), (0.00379, -0.02149, 0.03056), (0.00379, -0.02149, 0.03353), (-0.01091, -0.0189, 0.03402), (-0.01091, -0.0189, 0.03106), (-0.02051, -0.007464, 0.03155), (-0.02051, -0.007464, 0.03452), (-0.01846, -0.006717, 0.03155), (-0.01846, 0.006717, 0.03205), (-0.02051, 0.007464, 0.03501), (-0.02051, 0.007464, 0.03205), (-0.01091, 0.0189, 0.03254), (-0.01091, 0.0189, 0.03551), (-0.00982, 0.01701, 0.03254), (0.00341, 0.01934, 0.03304), (0.003789, 0.02149, 0.036), (0.003789, 0.02149, 0.03304), (0.01672, 0.01403, 0.03353), (0.01672, 0.01403, 0.0365), (0.01407, -1.443e-09, 0.007337), (0.01078, -0.009045, 0.007337), (0.002443, -0.01386, 0.007337), (-0.007036, -0.01219, 0.007337), (-0.01322, -0.004813, 0.007337), (-0.01322, 0.004813, 0.007337), (-0.007036, 0.01219, 0.007337), (0.002443, 0.01386, 0.007337), (0.01078, 0.009045, 0.007337), (0.01505, -0.01262, 0.01178), (0.003411, -0.01934, 0.01178), (-0.00982, -0.01701, 0.01178), (-0.01846, -0.006717, 0.01178), (-0.01846, 0.006717, 0.01178), (-0.00982, 0.01701, 0.01178), (0.003411, 0.01934, 0.01178), (0.01505, 0.01262, 0.01178), (0.01671, -0.01405, 0.04129), (0.003777, -0.02152, 0.04129), (-0.01092, -0.01893, 0.04129), (-0.02052, -0.007491, 0.04129), (-0.02052, 0.007437, 0.04129), (-0.01092, 0.01887, 0.04129), (0.003777, 0.02146, 0.04129), (0.0167, 0.014, 0.04129), (0.02181, -2.706e-05, 0.04129), (0.003719, -0.02165, 0.03778), (-0.01098, -0.01906, 0.03778), (-0.02058, -0.007622, 0.03778), (-0.02058, 0.007306, 0.03778), (-0.01098, 0.01874, 0.03778), (0.003718, 0.02133, 0.03778), (0.01665, 0.01387, 0.03778), (0.02175, -0.0001577, 0.03778), (0.01665, -0.01419, 0.03778), (0.01143, -9.199e-10, 0.007167), (0.008754, -0.007346, 0.007167), (0.001984, -0.01125, 0.007167), (-0.005714, -0.009897, 0.007167), (-0.01074, -0.003909, 0.007167), (-0.01074, 0.003909, 0.007167), (-0.005714, 0.009897, 0.007167), (0.001984, 0.01125, 0.007167), (0.008754, 0.007346, 0.007167), (0.005862, -0.004919, 0.002766), (0.007653, -1.038e-09, 0.002766), (0.001329, -0.007537, 0.002766), (-0.003826, -0.006628, 0.002766), (-0.007191, -0.002617, 0.002766), (-0.007191, 0.002617, 0.002766), (-0.003826, 0.006628, 0.002766), (0.001329, 0.007537, 0.002766), (0.005862, 0.004919, 0.002766), (0.005762, -0.004835, 0.000372), (0.007522, -7.133e-10, 0.000372), (0.001306, -0.007408, 0.000372), (-0.003761, -0.006514, 0.000372), (-0.007068, -0.002573, 0.000372), (-0.007068, 0.002573, 0.000372), (-0.003761, 0.006514, 0.000372), (0.001306, 0.007408, 0.000372), (0.005762, 0.004835, 0.000372), (0.006981, -0.005858, 0.003209), (0.009113, -7.235e-10, 0.003209), (0.001582, -0.008975, 0.003209), (-0.004556, -0.007892, 0.003209), (-0.008563, -0.003117, 0.003209), (-0.008563, 0.003117, 0.003209), (-0.004556, 0.007892, 0.003209), (0.001582, 0.008975, 0.003209), (0.006981, 0.005858, 0.003209), (0.01808, -0.01517, 0.04302), (0.004099, -0.02324, 0.04302), (-0.0118, -0.02044, 0.04302), (-0.02218, -0.008073, 0.04302), (-0.02218, 0.008073, 0.04302), (-0.0118, 0.02044, 0.04302), (0.004099, 0.02324, 0.04302), (0.01808, 0.01517, 0.04302), (0.0236, 7.916e-08, 0.04302), (0.01927, 0.007014, 0.03674), (0.01676, -0.01407, 0.04302), (0.0038, -0.02155, 0.04302), (-0.01094, -0.01895, 0.04302), (-0.02056, -0.007484, 0.04302), (-0.02056, 0.007484, 0.04302), (-0.01094, 0.01895, 0.04302), (0.0038, 0.02155, 0.04302), (0.01676, 0.01407, 0.04302), (0.02188, 7.309e-08, 0.04302), (0.01578, -0.01328, 0.04129), (0.003568, -0.02033, 0.04129), (-0.01032, -0.01788, 0.04129), (-0.01938, -0.007078, 0.04129), (-0.01938, 0.007024, 0.04129), (-0.01032, 0.01783, 0.04129), (0.003568, 0.02028, 0.04129), (0.01578, 0.01322, 0.04129), (0.0206, -2.706e-05, 0.04129), (0.003176, -0.01857, 0.03778), (0.01425, -0.01218, 0.03778), (-0.00942, -0.01635, 0.03778), (-0.01764, -0.006553, 0.03778), (-0.01764, 0.006237, 0.03778), (-0.00942, 0.01604, 0.03778), (0.003176, 0.01826, 0.03778), (0.01425, 0.01186, 0.03778), (0.01863, -0.0001577, 0.03778), (0.01408, -0.01182, 0.01179), (0.003192, -0.0181, 0.01179), (-0.009192, -0.01592, 0.01179), (-0.01727, -0.006288, 0.01179), (-0.01727, 0.006287, 0.01179), (-0.009192, 0.01592, 0.01179), (0.003192, 0.0181, 0.01179), (0.01408, 0.01182, 0.01179), (0.01838, 6.488e-08, 0.01179), (0.006698, -0.005621, 0.007449), (0.001518, -0.008611, 0.007449), (-0.004372, -0.007573, 0.007449), (-0.008217, -0.002991, 0.007449), (-0.008217, 0.002991, 0.007449), (-0.004372, 0.007573, 0.007449), (0.001518, 0.008611, 0.007449), (0.006698, 0.005621, 0.007449), (0.008744, 3.065e-08, 0.007449), (0.003989, -0.003348, 0.00656), (0.0009044, -0.005129, 0.00656), (-0.002604, -0.00451, 0.00656), (-0.004894, -0.001781, 0.00656), (-0.004894, 0.001781, 0.00656), (-0.002604, 0.00451, 0.00656), (0.0009043, 0.005129, 0.00656), (0.003989, 0.003348, 0.00656), (0.005208, 1.797e-08, 0.00656), (0.008505, -0.007136, 0.006952), (0.0111, -9.22e-10, 0.006952), (0.001928, -0.01093, 0.006952), (-0.005551, -0.009615, 0.006952), (-0.01043, -0.003797, 0.006952), (-0.01043, 0.003797, 0.006952), (-0.005551, 0.009615, 0.006952), (0.001928, 0.01093, 0.006952), (0.008505, 0.007136, 0.006952), (0.00673, -0.005647, 0.003065), (0.008786, -1.208e-09, 0.003065), (0.001526, -0.008652, 0.003065), (-0.004393, -0.007609, 0.003065), (-0.008256, -0.003005, 0.003065), (-0.008256, 0.003005, 0.003065), (-0.004393, 0.007609, 0.003065), (0.001526, 0.008652, 0.003065), (0.00673, 0.005647, 0.003065), (0.005822, -0.004885, 0.001796), (0.0076, -9.065e-10, 0.001796), (0.00132, -0.007484, 0.001796), (-0.0038, -0.006582, 0.001796), (-0.007142, -0.002599, 0.001796), (-0.007142, 0.002599, 0.001796), (-0.0038, 0.006582, 0.001796), (0.00132, 0.007484, 0.001796), (0.005822, 0.004885, 0.001796)], [], [(2, 3, 4, 1), (1, 4, 6), (7, 0, 1, 6), (6, 9, 8, 7), (5, 7, 8, 10), (4, 11, 9, 6), (3, 12, 11, 4), (12, 13, 14, 11), (11, 14, 16, 9), (10, 8, 17, 15), (9, 16, 17, 8), (16, 19, 18, 17), (15, 17, 18, 20), (14, 21, 19, 16), (13, 56, 21, 14), (56, 61, 22, 21), (21, 22, 24, 19), (20, 18, 25, 23), (19, 24, 25, 18), (24, 27, 26, 25), (23, 25, 26, 28), (22, 29, 27, 24), (61, 64, 29, 22), (64, 69, 30, 29), (29, 30, 32, 27), (28, 26, 33, 31), (27, 32, 33, 26), (32, 35, 34, 33), (31, 33, 34, 36), (30, 37, 35, 32), (69, 38, 37, 30), (38, 39, 40, 37), (37, 40, 41, 35), (36, 34, 42, 2), (35, 41, 42, 34), (41, 44, 43, 42), (2, 42, 43, 3), (40, 45, 44, 41), (39, 46, 45, 40), (46, 47, 48, 45), (45, 48, 49, 44), (3, 43, 50, 12), (44, 49, 50, 43), (49, 52, 51, 50), (12, 50, 51, 13), (48, 53, 52, 49), (47, 54, 53, 48), (54, 93, 55, 53), (53, 55, 57, 52), (13, 51, 58, 56), (52, 57, 58, 51), (57, 60, 59, 58), (56, 58, 59, 61), (55, 62, 60, 57), (93, 96, 62, 55), (96, 101, 63, 62), (62, 63, 65, 60), (61, 59, 66, 64), (60, 65, 66, 59), (65, 68, 67, 66), (64, 66, 67, 69), (63, 70, 68, 65), (101, 104, 70, 63), (104, 71, 72, 70), (70, 72, 73, 68), (69, 67, 74, 38), (68, 73, 74, 67), (73, 76, 75, 74), (38, 74, 75, 39), (72, 77, 76, 73), (71, 78, 77, 72), (78, 79, 80, 77), (77, 80, 81, 76), (39, 75, 82, 46), (76, 81, 82, 75), (81, 84, 83, 82), (46, 82, 83, 47), (80, 85, 84, 81), (79, 86, 85, 80), (86, 87, 88, 85), (85, 88, 89, 84), (47, 83, 90, 54), (84, 89, 90, 83), (89, 92, 91, 90), (54, 90, 91, 93), (88, 94, 92, 89), (87, 128, 94, 88), (128, 133, 95, 94), (94, 95, 97, 92), (93, 91, 98, 96), (92, 97, 98, 91), (97, 100, 99, 98), (96, 98, 99, 101), (95, 102, 100, 97), (133, 136, 102, 95), (136, 141, 103, 102), (102, 103, 105, 100), (101, 99, 106, 104), (100, 105, 106, 99), (105, 108, 107, 106), (104, 106, 107, 71), (103, 109, 108, 105), (141, 110, 109, 103), (110, 111, 112, 109), (109, 112, 113, 108), (71, 107, 114, 78), (108, 113, 114, 107), (113, 116, 115, 114), (78, 114, 115, 79), (112, 117, 116, 113), (111, 118, 117, 112), (118, 119, 120, 117), (117, 120, 121, 116), (79, 115, 122, 86), (116, 121, 122, 115), (121, 124, 123, 122), (86, 122, 123, 87), (120, 125, 124, 121), (119, 126, 125, 120), (126, 158, 127, 125), (125, 127, 129, 124), (87, 123, 130, 128), (124, 129, 130, 123), (129, 132, 131, 130), (128, 130, 131, 133), (127, 134, 132, 129), (158, 159, 134, 127), (159, 164, 135, 134), (134, 135, 137, 132), (133, 131, 138, 136), (132, 137, 138, 131), (137, 140, 139, 138), (136, 138, 139, 141), (135, 142, 140, 137), (164, 165, 142, 135), (165, 143, 144, 142), (142, 144, 145, 140), (141, 139, 146, 110), (140, 145, 146, 139), (145, 148, 147, 146), (110, 146, 147, 111), (144, 148, 145), (143, 149, 148, 144), (111, 147, 151, 118), (148, 150, 151, 147), (150, 153, 152, 151), (118, 151, 152, 119), (119, 152, 155, 126), (153, 154, 155, 152), (154, 157, 156, 155), (126, 155, 156, 158), (158, 156, 161, 159), (157, 160, 161, 156), (160, 163, 162, 161), (159, 161, 162, 164), (164, 162, 167, 165), (163, 166, 167, 162), (166, 169, 168, 167), (165, 167, 168, 143), (143, 168, 149), (170, 0, 179, 171), (10, 180, 179, 5), (180, 172, 171, 179), (15, 181, 180, 10), (181, 173, 172, 180), (20, 182, 181, 15), (182, 174, 173, 181), (23, 183, 182, 20), (183, 175, 174, 182), (28, 184, 183, 23), (184, 176, 175, 183), (31, 185, 184, 28), (185, 177, 176, 184), (36, 186, 185, 31), (186, 178, 177, 185), (186, 0, 170, 178), (1, 36, 2), (0, 186, 36, 1), (150, 204, 196, 153), (204, 187, 188, 196), (153, 196, 197, 154), (196, 188, 189, 197), (154, 197, 198, 157), (197, 189, 190, 198), (157, 198, 199, 160), (198, 190, 191, 199), (160, 199, 200, 163), (199, 191, 192, 200), (163, 200, 201, 166), (200, 192, 193, 201), (166, 201, 202, 169), (201, 193, 194, 202), (202, 194, 195, 203), (187, 204, 203, 195), (0, 7, 5), (0, 5, 179), (148, 149, 204, 150), (170, 171, 206, 205), (171, 172, 207, 206), (172, 173, 208, 207), (173, 174, 209, 208), (174, 175, 210, 209), (175, 176, 211, 210), (176, 177, 212, 211), (177, 178, 213, 212), (178, 170, 205, 213), (231, 229, 230), (229, 231, 224, 228), (228, 224, 223, 227), (227, 223, 225, 226), (188, 187, 241, 242), (189, 188, 242, 243), (190, 189, 243, 244), (191, 190, 244, 245), (192, 191, 245, 246), (193, 192, 246, 247), (194, 193, 247, 248), (195, 194, 248, 249), (187, 195, 249, 241), (203, 204, 149, 250), (169, 202, 203, 250), (168, 169, 250, 149), (242, 241, 251, 252), (243, 242, 252, 253), (244, 243, 253, 254), (245, 244, 254, 255), (246, 245, 255, 256), (247, 246, 256, 257), (248, 247, 257, 258), (249, 248, 258, 259), (241, 249, 259, 251), (252, 251, 260, 261), (253, 252, 261, 262), (254, 253, 262, 263), (255, 254, 263, 264), (256, 255, 264, 265), (257, 256, 265, 266), (258, 257, 266, 267), (259, 258, 267, 268), (251, 259, 268, 260), (261, 260, 270, 269), (262, 261, 269, 271), (263, 262, 271, 272), (264, 263, 272, 273), (265, 264, 273, 274), (266, 265, 274, 275), (267, 266, 275, 276), (268, 267, 276, 277), (260, 268, 277, 270), (269, 270, 278, 279), (271, 269, 279, 280), (272, 271, 280, 281), (273, 272, 281, 282), (274, 273, 282, 283), (275, 274, 283, 284), (276, 275, 284, 285), (277, 276, 285, 286), (270, 277, 286, 278), (279, 278, 287, 288), (280, 279, 288, 289), (281, 280, 289, 290), (282, 281, 290, 291), (283, 282, 291, 292), (284, 283, 292, 293), (285, 284, 293, 294), (286, 285, 294, 295), (278, 286, 295, 287), (288, 287, 296, 297), (289, 288, 297, 298), (290, 289, 298, 299), (291, 290, 299, 300), (292, 291, 300, 301), (293, 292, 301, 302), (294, 293, 302, 303), (295, 294, 303, 304), (287, 295, 304, 296), (303, 302, 301), (301, 300, 304, 303), (300, 299, 296, 304), (299, 298, 297, 296), (206, 305, 306, 205), (305, 232, 233, 306), (207, 307, 305, 206), (307, 234, 232, 305), (208, 308, 307, 207), (308, 235, 234, 307), (209, 309, 308, 208), (309, 236, 235, 308), (210, 310, 309, 209), (310, 237, 236, 309), (211, 311, 310, 210), (311, 238, 237, 310), (212, 312, 311, 211), (312, 239, 238, 311), (213, 313, 312, 212), (313, 240, 239, 312), (205, 306, 313, 213), (306, 233, 240, 313), (232, 314, 315, 233), (314, 214, 215, 315), (234, 316, 314, 232), (316, 216, 214, 314), (235, 317, 316, 234), (317, 217, 216, 316), (236, 318, 317, 235), (318, 218, 217, 317), (237, 319, 318, 236), (319, 219, 218, 318), (238, 320, 319, 237), (320, 220, 219, 319), (239, 321, 320, 238), (321, 221, 220, 320), (240, 322, 321, 239), (322, 222, 221, 321), (233, 315, 322, 240), (315, 215, 222, 322), (214, 323, 324, 215), (323, 223, 224, 324), (216, 325, 323, 214), (325, 225, 223, 323), (217, 326, 325, 216), (326, 226, 225, 325), (218, 327, 326, 217), (327, 227, 226, 326), (219, 328, 327, 218), (328, 228, 227, 327), (220, 329, 328, 219), (329, 229, 228, 328), (221, 330, 329, 220), (330, 230, 229, 329), (222, 331, 330, 221), (331, 231, 230, 330), (215, 324, 331, 222), (324, 224, 231, 331)])
me_casquilho.polygons.foreach_set('use_smooth', [1, 1, 1, 1, 1, 1, 1, 1, 1, 1, 1, 1, 1, 1, 1, 1, 1, 1, 1, 1, 1, 1, 1, 1, 1, 1, 1, 1, 1, 1, 1, 1, 1, 1, 1, 1, 1, 1, 1, 1, 1, 1, 1, 1, 1, 1, 1, 1, 1, 1, 1, 1, 1, 1, 1, 1, 1, 1, 1, 1, 1, 1, 1, 1, 1, 1, 1, 1, 1, 1, 1, 1, 1, 1, 1, 1, 1, 1, 1, 1, 1, 1, 1, 1, 1, 1, 1, 1, 1, 1, 1, 1, 1, 1, 1, 1, 1, 1, 1, 1, 1, 1, 1, 1, 1, 1, 1, 1, 1, 1, 1, 1, 1, 1, 1, 1, 1, 1, 1, 1, 1, 1, 1, 1, 1, 1, 1, 1, 1, 1, 1, 1, 1, 1, 1, 1, 1, 1, 1, 1, 1, 1, 1, 1, 1, 1, 1, 1, 1, 1, 1, 1, 1, 1, 1, 1, 1, 1, 1, 1, 1, 1, 1, 1, 1, 1, 1, 1, 1, 1, 1, 1, 1, 1, 1, 1, 1, 1, 1, 1, 1, 1, 1, 1, 1, 1, 1, 1, 1, 1, 1, 1, 1, 1, 1, 1, 1, 1, 1, 1, 1, 1, 1, 1, 1, 1, 1, 1, 1, 1, 1, 1, 1, 1, 1, 1, 1, 1, 1, 1, 1, 1, 1, 1, 1, 1, 1, 1, 1, 1, 1, 1, 1, 1, 1, 1, 1, 1, 1, 1, 1, 1, 1, 1, 1, 1, 1, 1, 1, 1, 1, 1, 1, 1, 1, 1, 1, 1, 1, 1, 1, 1, 1, 1, 1, 1, 1, 1, 1, 1, 1, 1, 1, 1, 1, 1, 0, 0, 0, 0, 1, 1, 1, 1, 1, 1, 1, 1, 1, 1, 1, 1, 1, 1, 1, 1, 1, 1, 1, 1, 1, 1, 1, 1, 1, 1, 1, 1, 1, 1, 1, 1, 1, 1, 1, 1, 1, 1, 1, 1, 1, 1, 1, 1, 1, 1, 1, 1, 1, 1, 1, 1, 1, 1])
me_casquilho.polygons.foreach_set('material_index', [0, 0, 0, 0, 0, 0, 0, 0, 0, 0, 0, 0, 0, 0, 0, 0, 0, 0, 0, 0, 0, 0, 0, 0, 0, 0, 0, 0, 0, 0, 0, 0, 0, 0, 0, 0, 0, 0, 0, 0, 0, 0, 0, 0, 0, 0, 0, 0, 0, 0, 0, 0, 0, 0, 0, 0, 0, 0, 0, 0, 0, 0, 0, 0, 0, 0, 0, 0, 0, 0, 0, 0, 0, 0, 0, 0, 0, 0, 0, 0, 0, 0, 0, 0, 0, 0, 0, 0, 0, 0, 0, 0, 0, 0, 0, 0, 0, 0, 0, 0, 0, 0, 0, 0, 0, 0, 0, 0, 0, 0, 0, 0, 0, 0, 0, 0, 0, 0, 0, 0, 0, 0, 0, 0, 0, 0, 0, 0, 0, 0, 0, 0, 0, 0, 0, 0, 0, 0, 0, 0, 0, 0, 0, 0, 0, 0, 0, 0, 0, 0, 0, 0, 0, 0, 0, 0, 0, 0, 0, 0, 0, 0, 0, 0, 0, 0, 0, 0, 0, 0, 0, 0, 0, 0, 0, 0, 0, 0, 0, 0, 0, 0, 0, 0, 0, 0, 0, 0, 0, 0, 0, 0, 0, 0, 0, 0, 0, 0, 0, 0, 0, 0, 0, 0, 0, 0, 0, 0, 0, 0, 0, 0, 0, 0, 0, 0, 0, 0, 0, 0, 0, 0, 0, 0, 0, 0, 0, 0, 0, 0, 0, 0, 0, 0, 0, 0, 0, 0, 0, 0, 0, 0, 0, 0, 0, 0, 0, 0, 0, 0, 0, 0, 0, 0, 0, 0, 0, 0, 0, 0, 0, 0, 0, 0, 0, 0, 0, 0, 0, 0, 0, 0, 0, 0, 0, 0, 0, 0, 0, 0, 1, 1, 1, 1, 1, 1, 1, 1, 1, 1, 1, 1, 1, 1, 1, 1, 1, 1, 1, 1, 1, 1, 1, 1, 1, 1, 1, 1, 1, 1, 1, 1, 1, 1, 1, 1, 0, 0, 0, 0, 0, 0, 0, 0, 0, 0, 0, 0, 0, 0, 0, 0, 0, 0])
me_casquilho.materials.append(mat_metal)
me_casquilho.materials.append(mat_preto)
me_casquilho.use_remesh_preserve_volume = False
me_casquilho.use_remesh_preserve_attributes = False
me_casquilho.use_mirror_vertex_groups = False
me_casquilho.update()
me_plane_005 = bpy.data.meshes.new('Plane.005')
me_plane_005.from_pydata([(0.5, 0.25, -1.208e-08), (0.5, -0.25, -6.342e-08), (-0.5, -0.25, 1.208e-08), (-0.5, 0.25, 6.342e-08)], [], [(0, 3, 2, 1)])
me_plane_005.materials.append(mat_material)
me_plane_005.use_remesh_preserve_volume = False
me_plane_005.use_remesh_preserve_attributes = False
me_plane_005.use_mirror_vertex_groups = False
me_plane_005.update()
me_plane_003 = bpy.data.meshes.new('Plane.003')
me_plane_003.from_pydata([(0.5, 0.25, -1.208e-08), (0.5, -0.25, -6.342e-08), (-0.5, -0.25, 1.208e-08), (-0.5, 0.25, 6.342e-08)], [], [(0, 3, 2, 1)])
me_plane_003.materials.append(mat_material)
me_plane_003.use_remesh_preserve_volume = False
me_plane_003.use_remesh_preserve_attributes = False
me_plane_003.use_mirror_vertex_groups = False
me_plane_003.update()
me_plane_002 = bpy.data.meshes.new('Plane.002')
me_plane_002.from_pydata([(0.5, 0.25, -1.208e-08), (0.5, -0.25, -6.342e-08), (-0.5, -0.25, 1.208e-08), (-0.5, 0.25, 6.342e-08)], [], [(0, 3, 2, 1)])
me_plane_002.materials.append(mat_material)
me_plane_002.use_remesh_preserve_volume = False
me_plane_002.use_remesh_preserve_attributes = False
me_plane_002.use_mirror_vertex_groups = False
me_plane_002.update()
me_plane = bpy.data.meshes.new('Plane')
me_plane.from_pydata([(0.5, 0.25, -1.208e-08), (0.5, -0.25, -6.342e-08), (-0.5, -0.25, 1.208e-08), (-0.5, 0.25, 6.342e-08)], [], [(0, 3, 2, 1)])
me_plane.materials.append(mat_material)
me_plane.use_remesh_preserve_volume = False
me_plane.use_remesh_preserve_attributes = False
me_plane.use_mirror_vertex_groups = False
me_plane.update()

# ---- objects
ob_tungstenio_002 = bpy.data.objects.new('tungstenio.002', me_emit)
ob_filamentos_002 = bpy.data.objects.new('filamentos.002', me_filamentos)
ob_sphere_002 = bpy.data.objects.new('Sphere.002', me_sphere)
ob_casquilho_002 = bpy.data.objects.new('casquilho.002', me_casquilho)
ob_plane_004 = bpy.data.objects.new('Plane.004', me_plane_005)
ob_plane_002 = bpy.data.objects.new('Plane.002', me_plane_003)
ob_plane_001 = bpy.data.objects.new('Plane.001', me_plane_002)
ob_plane = bpy.data.objects.new('Plane', me_plane)
ob_camera = bpy.data.objects.new('Camera', cam_camera_001)

# ---- transforms, parenting, visibility, modifiers, constraints
ob_tungstenio_002.location = (0.01988, 0.1087, 0.01576)
ob_tungstenio_002.lock_rotations_4d = False
ob_tungstenio_002.empty_display_type = 'ARROWS'
ob_tungstenio_002.lineart.crease_threshold = 0.0
_m = ob_tungstenio_002.modifiers.new('Subsurf', 'SUBSURF')
_m.uv_smooth = 'PRESERVE_CORNERS'
_m.quality = 2
_m.levels = 2
_m.show_only_control_edges = False
ob_filamentos_002.location = (0.01988, 0.1087, 0.01576)
ob_filamentos_002.lock_rotations_4d = False
ob_filamentos_002.empty_display_type = 'ARROWS'
ob_filamentos_002.lineart.crease_threshold = 0.0
_m = ob_filamentos_002.modifiers.new('Mirror', 'MIRROR')
_m = ob_filamentos_002.modifiers.new('Subsurf', 'SUBSURF')
_m.uv_smooth = 'PRESERVE_CORNERS'
_m.quality = 2
_m.levels = 2
_m.show_only_control_edges = False
ob_sphere_002.location = (0.01988, 0.1087, 0.01576)
ob_sphere_002.lock_rotations_4d = False
ob_sphere_002.empty_display_type = 'ARROWS'
ob_sphere_002.lineart.crease_threshold = 0.0
_m = ob_sphere_002.modifiers.new('Subsurf', 'SUBSURF')
_m.uv_smooth = 'PRESERVE_CORNERS'
_m.quality = 2
_m.levels = 2
_m.show_only_control_edges = False
ob_casquilho_002.location = (0.01988, 0.1087, 0.01576)
ob_casquilho_002.lock_rotations_4d = False
ob_casquilho_002.empty_display_type = 'ARROWS'
ob_casquilho_002.lineart.crease_threshold = 0.0
ob_casquilho_002.material_slots[1].link = 'OBJECT'; ob_casquilho_002.material_slots[1].material = mat_preto
_m = ob_casquilho_002.modifiers.new('Subsurf', 'SUBSURF')
_m.uv_smooth = 'PRESERVE_CORNERS'
_m.quality = 2
_m.levels = 2
_m.show_only_control_edges = False
ob_plane_004.location = (0.0, 0.05, 1.2)
ob_plane_004.rotation_euler = (3.142, -7.55e-08, -1.571)
ob_plane_004.lock_rotations_4d = False
ob_plane_004.empty_display_type = 'ARROWS'
ob_plane_004.lineart.crease_threshold = 0.0
ob_plane_002.location = (0.0, -1.15, 0.5)
ob_plane_002.rotation_euler = (-1.571, -1.571, 0.0)
ob_plane_002.lock_rotations_4d = False
ob_plane_002.empty_display_type = 'ARROWS'
ob_plane_002.lineart.crease_threshold = 0.0
ob_plane_001.location = (-1.0, 0.15, 0.5)
ob_plane_001.rotation_euler = (-3.142, -1.571, 0.0)
ob_plane_001.lock_rotations_4d = False
ob_plane_001.empty_display_type = 'ARROWS'
ob_plane_001.lineart.crease_threshold = 0.0
ob_plane.location = (1.0, 0.15, 0.5)
ob_plane.rotation_euler = (3.423e-08, -1.571, 0.0)
ob_plane.lock_rotations_4d = False
ob_plane.empty_display_type = 'ARROWS'
ob_plane.lineart.crease_threshold = 0.0
ob_camera.location = (0.02644, -0.1576, -0.0406)
ob_camera.rotation_euler = (2.065, -0.0, -0.0)
ob_camera.lock_rotations_4d = False
ob_camera.empty_display_type = 'ARROWS'
ob_camera.lineart.crease_threshold = 0.0

# ---- collection membership
col_collection_1.objects.link(ob_tungstenio_002)
col_collection_1.objects.link(ob_filamentos_002)
col_collection_1.objects.link(ob_sphere_002)
col_collection_1.objects.link(ob_casquilho_002)
col_collection_2.objects.link(ob_plane_004)
col_collection_2.objects.link(ob_plane_002)
col_collection_2.objects.link(ob_plane_001)
col_collection_2.objects.link(ob_plane)
col_collection_2.objects.link(ob_camera)

# ---- scene / render settings (as saved in the file)
scene.camera = ob_camera
scene.frame_start = 1; scene.frame_end = 250; scene.frame_set(1)
scene.render.engine = 'BLENDER_EEVEE_NEXT'
scene.render.image_settings.file_format = 'JPEG'
scene.render.image_settings.color_mode = 'RGB'
scene.render.image_settings.compression = 90
scene.render.resolution_x = 2000
scene.render.resolution_y = 2000
scene.render.resolution_percentage = 50
scene.render.pixel_aspect_x = 100.0
scene.render.pixel_aspect_y = 100.0
scene.render.fps = 25
scene.render.dither_intensity = 0.0
scene.render.use_compositing = False
scene.render.use_sequencer = False
scene.render.bake_margin = 2
scene.render.bake_bias = 0.0
scene.render.use_stamp_time = False
scene.render.use_stamp_date = False
scene.render.use_stamp_frame = False
scene.render.use_stamp_camera = False
scene.render.use_stamp_scene = False
scene.render.use_stamp_filename = False
scene.render.use_stamp_render_time = False
scene.render.stamp_font_size = 0
scene.cycles.use_denoising = False
scene.cycles.samples = 10
scene.cycles.sampling_pattern = 'TABULATED_SOBOL'
scene.cycles.light_sampling_threshold = 0.0
scene.cycles.use_adaptive_sampling = False
scene.cycles.use_light_tree = False
scene.cycles.blur_glossy = 0.0
scene.cycles.volume_bounces = 1
scene.cycles.pixel_filter_type = 'GAUSSIAN'
scene.cycles.sample_clamp_indirect = 0.0
scene.view_settings.view_transform = 'Raw'
bpy.context.view_layer.update()

# ---- added for rendering (the .blend has no usable light): sun
light_auto_sun = bpy.data.lights.new('AutoSun', 'SUN')
light_auto_sun.energy = 3.0
light_auto_sun.angle = 0.0523599
ob_auto_sun = bpy.data.objects.new('AutoSun', light_auto_sun)
scene.collection.objects.link(ob_auto_sun)
ob_auto_sun.rotation_euler = (0.872665, 0.174533, 0.523599)
bpy.context.view_layer.update()

